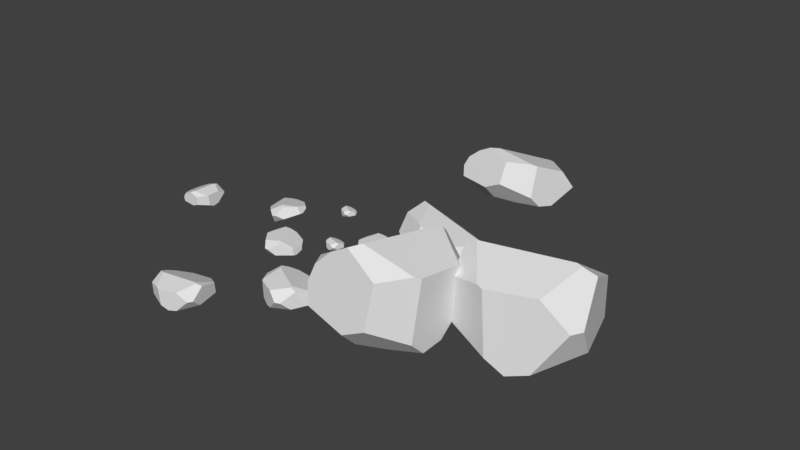 # Source: Pebbles_3.blend  (saved by Blender 2.78.0; exported with 4.5.12 LTS)
import bpy
from mathutils import Matrix  # noqa: F401  (used for matrix-valued properties, if any)

bpy.ops.wm.read_factory_settings(use_empty=True)
scene = bpy.context.scene
scene.name = 'Scene'

# ---- collections
col_collection_1 = bpy.data.collections.new('Collection 1'); scene.collection.children.link(col_collection_1)

# ---- materials (node trees are filled in below, after node groups)
mat_rockpile = bpy.data.materials.new('Rockpile')
mat_rockpile.alpha_threshold = 0.0
mat_rockpile.roughness = 0.5

# ---- node groups
ng_auto_smooth = bpy.data.node_groups.new('Auto Smooth', 'GeometryNodeTree')
_s = ng_auto_smooth.interface.new_socket(name='Geometry', in_out='OUTPUT', socket_type='NodeSocketGeometry')
_s = ng_auto_smooth.interface.new_socket(name='Geometry', in_out='INPUT', socket_type='NodeSocketGeometry')
_s = ng_auto_smooth.interface.new_socket(name='Angle', in_out='INPUT', socket_type='NodeSocketFloat')
_s.subtype = 'ANGLE'
_s.min_value = 0.0
_s.max_value = 3.142
ng_auto_smooth.is_modifier = True
_N = ng_auto_smooth.nodes; _L = ng_auto_smooth.links
n0 = _N.new('NodeGroupOutput'); n0.name = 'Group Output'; n0.location = (480, -100)
n1 = _N.new('NodeGroupInput'); n1.name = 'Group Input'; n1.location = (-420, -300)
n2 = _N.new('NodeGroupInput'); n2.name = 'Group Input.001'; n2.location = (-60, -100)
n3 = _N.new('GeometryNodeSetShadeSmooth'); n3.name = 'Set Shade Smooth'; n3.location = (120, -100)
n3.domain = 'EDGE'
n4 = _N.new('GeometryNodeSetShadeSmooth'); n4.name = 'Set Shade Smooth.001'; n4.location = (300, -100)
n5 = _N.new('GeometryNodeInputMeshEdgeAngle'); n5.name = 'Edge Angle'; n5.location = (-420, -220)
n6 = _N.new('GeometryNodeInputEdgeSmooth'); n6.name = 'Is Edge Smooth'; n6.location = (-60, -160)
n7 = _N.new('GeometryNodeInputShadeSmooth'); n7.name = 'Is Face Smooth'; n7.location = (-240, -340)
n8 = _N.new('FunctionNodeBooleanMath'); n8.name = 'Boolean Math'; n8.location = (-60, -220)
n9 = _N.new('FunctionNodeCompare'); n9.name = 'Compare'; n9.location = (-240, -180)
n9.operation = 'LESS_EQUAL'
_L.new(n5.outputs[0], n9.inputs[0])
_L.new(n4.outputs[0], n0.inputs[0])
_L.new(n1.outputs[1], n9.inputs[1])
_L.new(n9.outputs[0], n8.inputs[0])
_L.new(n7.outputs[0], n8.inputs[1])
_L.new(n2.outputs[0], n3.inputs[0])
_L.new(n6.outputs[0], n3.inputs[1])
_L.new(n3.outputs[0], n4.inputs[0])
_L.new(n8.outputs[0], n3.inputs[2])
n0.is_active_output = True

# ---- material node trees
mat_rockpile.use_nodes = True; mat_rockpile.node_tree.nodes.clear()
_N = mat_rockpile.node_tree.nodes; _L = mat_rockpile.node_tree.links
n0 = _N.new('ShaderNodeOutputMaterial'); n0.name = 'Material Output'; n0.location = (300, 300)
n1 = _N.new('ShaderNodeBsdfDiffuse'); n1.name = 'Diffuse BSDF'; n1.location = (10, 300)
_L.new(n1.outputs[0], n0.inputs[0])
n0.is_active_output = True

# ---- world
world_world = bpy.data.worlds.new('World'); scene.world = world_world
world_world.color = (0.05088, 0.05088, 0.05088)
world_world.use_sun_shadow = False
world_world.sun_shadow_jitter_overblur = 0.0
world_world.cycles.sampling_method = 'MANUAL'

# ---- meshes
me_cube = bpy.data.meshes.new('Cube')
me_cube.from_pydata([(7.041, -2.325, 1.589), (7.517, -2.305, 1.85), (7.926, 0.7007, 1.198), (6.462, -2.531, 0.08493), (6.503, -2.093, 1.237), (5.917, -1.278, 0.7256), (6.588, -2.372, 1.151), (5.892, -1.431, 0.514), (6.4, -2.44, 0.6587), (9.032, 0.284, 0.3211), (8.796, 0.5234, 0.2968), (8.89, -0.7014, -0.7451), (8.099, 0.4277, -0.5225), (7.703, -2.007, 1.886), (7.963, 0.2794, 1.513), (8.047, 0.3964, 1.465), (9.063, -0.3201, 1.127), (6.928, -1.967, -0.6741), (6.922, -1.67, -0.7182), (6.394, -2.389, -0.0392), (5.879, -1.396, 0.3335), (8.849, -1.303, -0.8257), (7.532, -2.148, -0.7009), (7.573, -2.626, -0.2139), (8.128, -1.7, -0.8216), (8.374, -2.426, 1.313), (9.006, -1.572, 1.296), (8.907, -1.707, 1.352), (8.222, -2.605, 0.1085), (8.859, -1.733, -0.4028), (5.966, -0.06947, 0.4787), (6.679, 0.6402, 0.7155), (6.717, 0.6779, 0.7047), (6.556, 0.5172, -0.383), (6.303, 0.2661, -0.3973), (5.93, -0.1053, 0.05946), (2.873, -3.657, 0.2012), (2.917, -3.837, 0.2785), (4.155, -3.653, 0.2373), (2.829, -3.481, -0.1989), (2.923, -3.425, 0.109), (3.202, -3.109, -0.002141), (2.832, -3.493, 0.07884), (3.155, -3.121, -0.06191), (2.818, -3.436, -0.05219), (4.183, -4.15, 0.02536), (4.249, -4.03, 0.023), (3.862, -4.229, -0.2841), (4.187, -3.783, -0.203), (3.05, -3.874, 0.3031), (3.978, -3.712, 0.3016), (4.035, -3.732, 0.2958), (3.901, -4.22, 0.2063), (3.15, -3.61, -0.3584), (3.265, -3.573, -0.3584), (2.884, -3.44, -0.2264), (3.179, -3.115, -0.1064), (3.634, -4.286, -0.3281), (3.152, -3.868, -0.3584), (2.941, -3.932, -0.2528), (3.399, -4.05, -0.3584), (3.006, -4.195, 0.1578), (3.405, -4.342, 0.2001), (3.339, -4.318, 0.2071), (3.002, -4.178, -0.1561), (3.442, -4.333, -0.2375), (3.685, -2.99, -0.01751), (4.022, -3.181, 0.08523), (4.041, -3.192, 0.08479), (4.035, -3.166, -0.1993), (3.911, -3.097, -0.2181), (3.696, -2.987, -0.1254), (5.003, -1.667, 0.2012), (4.925, -1.835, 0.2785), (6.007, -2.465, 0.2373), (5.079, -1.502, -0.1989), (5.187, -1.517, 0.109), (5.602, -1.444, -0.002141), (5.074, -1.513, 0.07884), (5.558, -1.424, -0.06191), (5.098, -1.46, -0.05219), (5.718, -2.87, 0.02536), (5.844, -2.817, 0.023), (5.418, -2.732, -0.2841), (5.951, -2.586, -0.203), (5.006, -1.946, 0.3031), (5.831, -2.4, 0.3016), (5.864, -2.451, 0.2958), (5.454, -2.748, 0.2063), (5.248, -1.803, -0.3584), (5.362, -1.846, -0.3584), (5.147, -1.504, -0.2264), (5.58, -1.434, -0.1064), (5.204, -2.633, -0.3281), (5.089, -2.006, -0.3584), (4.884, -1.924, -0.2528), (5.168, -2.303, -0.3584), (4.77, -2.17, 0.1578), (4.991, -2.534, 0.2001), (4.954, -2.474, 0.2071), (4.778, -2.154, -0.1561), (5.025, -2.55, -0.2375), (6.054, -1.653, -0.01751), (6.198, -2.013, 0.08523), (6.206, -2.033, 0.08479), (6.217, -2.009, -0.1993), (6.163, -1.878, -0.2181), (6.064, -1.657, -0.1254), (2.149, 1.256, 0.05987), (2.047, 1.152, 0.07974), (2.659, 0.4872, 0.2412), (2.329, 1.366, -0.1832), (2.322, 1.325, 0.05248), (2.639, 1.294, 0.07804), (2.255, 1.352, 0.006054), (2.628, 1.319, 0.02857), (2.313, 1.388, -0.07367), (2.443, 0.2678, -0.009057), (2.538, 0.2787, 0.02327), (2.346, 0.4347, -0.2783), (2.707, 0.4249, -0.08653), (2.074, 1.056, 0.1048), (2.538, 0.5674, 0.2512), (2.552, 0.5249, 0.2499), (2.247, 0.4027, 0.06655), (2.425, 1.124, -0.2822), (2.492, 1.07, -0.2602), (2.381, 1.351, -0.1866), (2.652, 1.308, 0.002109), (2.234, 0.5494, -0.3487), (2.281, 1.015, -0.3377), (2.134, 1.111, -0.3043), (2.279, 0.7898, -0.3471), (1.912, 0.9513, -0.07026), (1.98, 0.6489, -0.02433), (1.965, 0.6987, -0.02249), (1.997, 0.9695, -0.2834), (2.108, 0.642, -0.3197), (2.904, 1.054, 0.1519), (2.907, 0.7694, 0.2222), (2.909, 0.7533, 0.222), (2.991, 0.7751, 0.03088), (2.984, 0.8788, 0.01778), (2.936, 1.052, 0.07934), (3.672, 1.904, 0.05177), (3.648, 1.854, 0.07501), (3.973, 1.664, 0.06262), (3.694, 1.954, -0.06851), (3.727, 1.949, 0.02406), (3.852, 1.971, -0.009351), (3.693, 1.95, 0.01499), (3.838, 1.977, -0.02732), (3.7, 1.967, -0.0244), (3.886, 1.543, -0.001084), (3.924, 1.558, -0.001794), (3.796, 1.584, -0.09411), (3.957, 1.628, -0.06973), (3.672, 1.82, 0.08241), (3.921, 1.684, 0.08196), (3.93, 1.669, 0.08022), (3.807, 1.579, 0.05333), (3.745, 1.863, -0.1165), (3.779, 1.85, -0.1165), (3.715, 1.953, -0.07677), (3.845, 1.974, -0.0407), (3.732, 1.614, -0.1074), (3.697, 1.803, -0.1165), (3.636, 1.827, -0.08471), (3.721, 1.713, -0.1165), (3.602, 1.753, 0.03873), (3.668, 1.644, 0.05146), (3.657, 1.662, 0.05355), (3.604, 1.758, -0.05563), (3.678, 1.639, -0.08012), (3.988, 1.909, -0.01397), (4.031, 1.8, 0.01691), (4.033, 1.794, 0.01678), (4.037, 1.801, -0.06861), (4.02, 1.841, -0.07427), (3.991, 1.907, -0.04641), (5.581, 5.224, 1.105), (5.937, 5.21, 1.29), (6.774, 7.333, 0.2534), (5.247, 4.969, 0.332), (5.222, 5.423, 0.8025), (4.929, 6.047, 0.2671), (5.258, 5.194, 0.841), (4.908, 5.911, 0.1969), (5.15, 5.111, 0.5882), (7.688, 6.786, 0.05848), (7.538, 6.991, -0.04376), (7.542, 5.945, -0.2433), (7.053, 6.912, -0.5167), (6.125, 5.414, 1.256), (6.709, 7.05, 0.5224), (6.798, 7.121, 0.4792), (7.539, 6.422, 0.6185), (5.782, 5.248, -0.1325), (5.825, 5.466, -0.2306), (5.226, 5.07, 0.2254), (4.922, 5.918, 0.09612), (7.429, 5.49, -0.1363), (6.24, 5.035, -0.02467), (6.151, 4.727, 0.3453), (6.794, 5.283, -0.124), (6.66, 4.953, 1.159), (7.292, 5.512, 1.013), (7.187, 5.429, 1.063), (6.638, 4.7, 0.5824), (7.33, 5.216, 0.1853), (5.171, 6.917, -0.1564), (5.821, 7.387, -0.1284), (5.858, 7.409, -0.1386), (5.819, 7.185, -0.6625), (5.582, 7.026, -0.6376), (5.181, 6.846, -0.3616), (6.257, 2.146, 0.8368), (6.343, 1.86, 1.054), (8.532, 1.747, 0.3266), (6.002, 2.257, 0.07624), (6.338, 2.483, 0.5217), (6.826, 2.883, 0.02312), (6.151, 2.38, 0.551), (6.71, 2.847, -0.04994), (6.067, 2.416, 0.3023), (8.38, 0.7638, 0.251), (8.516, 0.9493, 0.1467), (7.641, 0.571, -0.08273), (8.334, 1.281, -0.3542), (6.583, 1.764, 1.058), (8.242, 1.737, 0.5491), (8.337, 1.681, 0.5254), (7.968, 0.8307, 0.7226), (6.458, 1.844, -0.2588), (6.668, 1.869, -0.3319), (6.091, 2.296, -0.01889), (6.73, 2.826, -0.1393), (7.205, 0.5256, -0.02219), (6.416, 1.395, -0.107), (6.089, 1.409, 0.2027), (6.819, 0.9966, -0.1089), (6.372, 1.144, 1.023), (7.071, 0.7789, 1.004), (6.961, 0.8459, 1.032), (6.203, 1.012, 0.4846), (6.908, 0.5541, 0.2436), (7.689, 2.922, -0.2878), (8.301, 2.532, -0.1504), (8.333, 2.507, -0.1535), (8.178, 2.405, -0.6454), (7.963, 2.556, -0.6631), (7.652, 2.867, -0.4763), (5.666, 1.068, 0.1711), (5.552, 0.9738, 0.2331), (6.112, 0.142, 0.2), (5.778, 1.16, -0.1494), (5.851, 1.111, 0.09729), (6.176, 1.019, 0.008258), (5.771, 1.154, 0.07313), (6.151, 1.049, -0.03962), (5.807, 1.184, -0.03183), (5.762, -0.0492, 0.03029), (5.871, -0.05543, 0.02839), (5.594, 0.155, -0.2176), (6.029, 0.074, -0.1526), (5.571, 0.8651, 0.2528), (6.008, 0.2502, 0.2516), (6.013, 0.2019, 0.2469), (5.614, 0.1303, 0.1753), (5.796, 0.884, -0.2772), (5.862, 0.8131, -0.2772), (5.827, 1.135, -0.1714), (6.164, 1.034, -0.07526), (5.474, 0.3009, -0.2529), (5.61, 0.7935, -0.2772), (5.491, 0.9237, -0.1926), (5.563, 0.5517, -0.2772), (5.323, 0.7858, 0.1364), (5.355, 0.4464, 0.1703), (5.349, 0.5028, 0.1759), (5.334, 0.7951, -0.1151), (5.374, 0.4229, -0.1803), (6.429, 0.7109, -0.004051), (6.407, 0.4015, 0.07824), (6.406, 0.3837, 0.0779), (6.422, 0.397, -0.1496), (6.429, 0.5104, -0.1647), (6.434, 0.7042, -0.09049), (8.532, 0.9334, 1.022), (8.671, 0.4884, 1.334), (11.76, 1.139, 1.168), (8.396, 1.369, -0.592), (8.623, 1.524, 0.6503), (9.276, 2.363, 0.2019), (8.405, 1.34, 0.5286), (9.159, 2.326, -0.03925), (8.361, 1.481, -1.562e-05), (11.9, -0.1073, 0.3128), (12.05, 0.2049, 0.3033), (11.11, -0.3553, -0.9356), (11.86, 0.8175, -0.6085), (9.01, 0.4157, 1.433), (11.32, 0.9636, 1.427), (11.47, 0.9232, 1.404), (11.21, -0.3253, 1.043), (9.221, 1.094, -1.236), (9.506, 1.204, -1.236), (8.527, 1.482, -0.7029), (9.218, 2.345, -0.2188), (10.54, -0.5325, -1.113), (9.266, 0.4452, -1.236), (8.745, 0.2516, -0.8095), (9.916, 0.02448, -1.236), (8.949, -0.401, 0.8472), (9.977, -0.7092, 1.018), (9.805, -0.6596, 1.046), (8.935, -0.3572, -0.4192), (10.07, -0.6807, -0.7479), (10.47, 2.737, 0.1399), (11.35, 2.307, 0.5544), (11.4, 2.283, 0.5526), (11.38, 2.346, -0.5934), (11.06, 2.501, -0.6693), (10.5, 2.745, -0.2954), (3.569, -0.1559, 0.1553), (3.465, -0.2412, 0.2115), (3.973, -0.996, 0.1815), (3.671, -0.07229, -0.1356), (3.737, -0.1163, 0.08829), (4.031, -0.2001, 0.007494), (3.664, -0.07793, 0.06636), (4.009, -0.1727, -0.03596), (3.697, -0.05084, -0.02889), (3.656, -1.17, 0.02749), (3.755, -1.175, 0.02577), (3.503, -0.9842, -0.1975), (3.898, -1.058, -0.1385), (3.482, -0.3398, 0.2294), (3.879, -0.8979, 0.2283), (3.884, -0.9417, 0.2241), (3.522, -1.007, 0.1591), (3.686, -0.3227, -0.2515), (3.747, -0.387, -0.2515), (3.715, -0.09517, -0.1555), (4.02, -0.1866, -0.0683), (3.395, -0.8518, -0.2295), (3.518, -0.4048, -0.2515), (3.41, -0.2866, -0.1747), (3.476, -0.6242, -0.2515), (3.257, -0.4117, 0.1238), (3.286, -0.7198, 0.1546), (3.281, -0.6686, 0.1596), (3.268, -0.4033, -0.1044), (3.304, -0.7411, -0.1636), (4.261, -0.4798, -0.003676), (4.241, -0.7606, 0.07101), (4.24, -0.7767, 0.07069), (4.255, -0.7646, -0.1358), (4.261, -0.6617, -0.1495), (4.266, -0.4859, -0.08212), (4.6, 0.2776, 0.07174), (4.588, 0.2168, 0.09769), (4.989, 0.09112, 0.08385), (4.613, 0.3371, -0.06262), (4.65, 0.3402, 0.04078), (4.78, 0.3951, 0.003462), (4.612, 0.3331, 0.03066), (4.764, 0.3985, -0.01661), (4.616, 0.3523, -0.01334), (4.924, -0.06311, 0.0127), (4.962, -0.03647, 0.0119), (4.816, -0.04018, -0.09121), (4.979, 0.04717, -0.06399), (4.622, 0.1862, 0.106), (4.926, 0.09929, 0.1055), (4.941, 0.08497, 0.1035), (4.829, -0.04295, 0.07347), (4.691, 0.2513, -0.1162), (4.731, 0.2455, -0.1162), (4.636, 0.3416, -0.07185), (4.772, 0.3967, -0.03155), (4.738, -0.02378, -0.106), (4.654, 0.173, -0.1162), (4.581, 0.1845, -0.08072), (4.702, 0.08173, -0.1162), (4.562, 0.09537, 0.05717), (4.661, -0.007442, 0.07139), (4.645, 0.009499, 0.07372), (4.563, 0.1013, -0.04823), (4.674, -0.01008, -0.07559), (4.944, 0.3605, -0.001698), (5.017, 0.2534, 0.0328), (5.022, 0.2473, 0.03265), (5.024, 0.2559, -0.06273), (4.996, 0.2949, -0.06905), (4.947, 0.3597, -0.03793), (-0.1205, -0.442, 0.1515), (0.01069, -0.442, 0.2064), (0.09498, 0.442, 0.1771), (-0.249, -0.442, -0.1323), (-0.2715, -0.3679, 0.08616), (-0.442, -0.1222, 0.007313), (-0.2403, -0.442, 0.06476), (-0.442, -0.1567, -0.03509), (-0.282, -0.442, -0.02819), (0.442, 0.3761, 0.02682), (0.3705, 0.442, 0.02515), (0.442, 0.1421, -0.1927), (0.1899, 0.442, -0.1352), (0.0587, -0.3569, 0.2238), (0.1054, 0.3095, 0.2228), (0.1286, 0.3457, 0.2187), (0.442, 0.1705, 0.1552), (-0.1058, -0.2434, -0.2454), (-0.1115, -0.1575, -0.2454), (-0.2682, -0.3973, -0.1518), (-0.442, -0.1391, -0.06665), (0.442, -0.0251, -0.2239), (0.07219, -0.2859, -0.2454), (0.0805, -0.442, -0.1705), (0.2398, -0.1465, -0.2454), (0.2729, -0.442, 0.1208), (0.442, -0.1918, 0.1508), (0.4142, -0.2337, 0.1557), (0.26, -0.442, -0.1019), (0.442, -0.1649, -0.1597), (-0.442, 0.231, -0.003587), (-0.2529, 0.4303, 0.06929), (-0.2423, 0.442, 0.06898), (-0.2609, 0.442, -0.1325), (-0.3294, 0.3684, -0.1459), (-0.442, 0.2387, -0.08013)], [], [(4, 6, 0), (27, 25, 28, 29, 26), (12, 10, 9, 11), (28, 25, 1, 0, 6, 8, 3, 23), (30, 31, 32, 33, 34, 35), (4, 5, 7, 8, 6), (33, 32, 2, 10, 12), (15, 16, 9, 10, 2), (8, 7, 20, 19, 3), (22, 23, 3, 19, 17), (18, 24, 22, 17), (21, 29, 28, 23, 22, 24), (15, 14, 13, 27, 26, 16), (11, 9, 16, 26, 29, 21), (13, 1, 25, 27), (19, 20, 35, 34, 18, 17), (18, 34, 33, 12, 11, 21, 24), (2, 32, 31, 14, 15), (20, 7, 5, 30, 35), (0, 1, 13, 14, 31, 30, 5, 4), (40, 42, 36), (63, 61, 64, 65, 62), (48, 46, 45, 47), (64, 61, 37, 36, 42, 44, 39, 59), (66, 67, 68, 69, 70, 71), (40, 41, 43, 44, 42), (69, 68, 38, 46, 48), (51, 52, 45, 46, 38), (44, 43, 56, 55, 39), (58, 59, 39, 55, 53), (54, 60, 58, 53), (57, 65, 64, 59, 58, 60), (51, 50, 49, 63, 62, 52), (47, 45, 52, 62, 65, 57), (49, 37, 61, 63), (55, 56, 71, 70, 54, 53), (54, 70, 69, 48, 47, 57, 60), (38, 68, 67, 50, 51), (56, 43, 41, 66, 71), (36, 37, 49, 50, 67, 66, 41, 40), (76, 78, 72), (99, 97, 100, 101, 98), (84, 82, 81, 83), (100, 97, 73, 72, 78, 80, 75, 95), (102, 103, 104, 105, 106, 107), (76, 77, 79, 80, 78), (105, 104, 74, 82, 84), (87, 88, 81, 82, 74), (80, 79, 92, 91, 75), (94, 95, 75, 91, 89), (90, 96, 94, 89), (93, 101, 100, 95, 94, 96), (87, 86, 85, 99, 98, 88), (83, 81, 88, 98, 101, 93), (85, 73, 97, 99), (91, 92, 107, 106, 90, 89), (90, 106, 105, 84, 83, 93, 96), (74, 104, 103, 86, 87), (92, 79, 77, 102, 107), (72, 73, 85, 86, 103, 102, 77, 76), (112, 114, 108), (135, 133, 136, 137, 134), (120, 118, 117, 119), (136, 133, 109, 108, 114, 116, 111, 131), (138, 139, 140, 141, 142, 143), (112, 113, 115, 116, 114), (141, 140, 110, 118, 120), (123, 124, 117, 118, 110), (116, 115, 128, 127, 111), (130, 131, 111, 127, 125), (126, 132, 130, 125), (129, 137, 136, 131, 130, 132), (123, 122, 121, 135, 134, 124), (119, 117, 124, 134, 137, 129), (121, 109, 133, 135), (127, 128, 143, 142, 126, 125), (126, 142, 141, 120, 119, 129, 132), (110, 140, 139, 122, 123), (128, 115, 113, 138, 143), (108, 109, 121, 122, 139, 138, 113, 112), (148, 150, 144), (171, 169, 172, 173, 170), (156, 154, 153, 155), (172, 169, 145, 144, 150, 152, 147, 167), (174, 175, 176, 177, 178, 179), (148, 149, 151, 152, 150), (177, 176, 146, 154, 156), (159, 160, 153, 154, 146), (152, 151, 164, 163, 147), (166, 167, 147, 163, 161), (162, 168, 166, 161), (165, 173, 172, 167, 166, 168), (159, 158, 157, 171, 170, 160), (155, 153, 160, 170, 173, 165), (157, 145, 169, 171), (163, 164, 179, 178, 162, 161), (162, 178, 177, 156, 155, 165, 168), (146, 176, 175, 158, 159), (164, 151, 149, 174, 179), (144, 145, 157, 158, 175, 174, 149, 148), (184, 186, 180), (207, 205, 208, 209, 206), (192, 190, 189, 191), (208, 205, 181, 180, 186, 188, 183, 203), (210, 211, 212, 213, 214, 215), (184, 185, 187, 188, 186), (213, 212, 182, 190, 192), (195, 196, 189, 190, 182), (188, 187, 200, 199, 183), (202, 203, 183, 199, 197), (198, 204, 202, 197), (201, 209, 208, 203, 202, 204), (195, 194, 193, 207, 206, 196), (191, 189, 196, 206, 209, 201), (193, 181, 205, 207), (199, 200, 215, 214, 198, 197), (198, 214, 213, 192, 191, 201, 204), (182, 212, 211, 194, 195), (200, 187, 185, 210, 215), (180, 181, 193, 194, 211, 210, 185, 184), (220, 222, 216), (243, 241, 244, 245, 242), (228, 226, 225, 227), (244, 241, 217, 216, 222, 224, 219, 239), (246, 247, 248, 249, 250, 251), (220, 221, 223, 224, 222), (249, 248, 218, 226, 228), (231, 232, 225, 226, 218), (224, 223, 236, 235, 219), (238, 239, 219, 235, 233), (234, 240, 238, 233), (237, 245, 244, 239, 238, 240), (231, 230, 229, 243, 242, 232), (227, 225, 232, 242, 245, 237), (229, 217, 241, 243), (235, 236, 251, 250, 234, 233), (234, 250, 249, 228, 227, 237, 240), (218, 248, 247, 230, 231), (236, 223, 221, 246, 251), (216, 217, 229, 230, 247, 246, 221, 220), (256, 258, 252), (279, 277, 280, 281, 278), (264, 262, 261, 263), (280, 277, 253, 252, 258, 260, 255, 275), (282, 283, 284, 285, 286, 287), (256, 257, 259, 260, 258), (285, 284, 254, 262, 264), (267, 268, 261, 262, 254), (260, 259, 272, 271, 255), (274, 275, 255, 271, 269), (270, 276, 274, 269), (273, 281, 280, 275, 274, 276), (267, 266, 265, 279, 278, 268), (263, 261, 268, 278, 281, 273), (265, 253, 277, 279), (271, 272, 287, 286, 270, 269), (270, 286, 285, 264, 263, 273, 276), (254, 284, 283, 266, 267), (272, 259, 257, 282, 287), (252, 253, 265, 266, 283, 282, 257, 256), (292, 294, 288), (315, 313, 316, 317, 314), (300, 298, 297, 299), (316, 313, 289, 288, 294, 296, 291, 311), (318, 319, 320, 321, 322, 323), (292, 293, 295, 296, 294), (321, 320, 290, 298, 300), (303, 304, 297, 298, 290), (296, 295, 308, 307, 291), (310, 311, 291, 307, 305), (306, 312, 310, 305), (309, 317, 316, 311, 310, 312), (303, 302, 301, 315, 314, 304), (299, 297, 304, 314, 317, 309), (301, 289, 313, 315), (307, 308, 323, 322, 306, 305), (306, 322, 321, 300, 299, 309, 312), (290, 320, 319, 302, 303), (308, 295, 293, 318, 323), (288, 289, 301, 302, 319, 318, 293, 292), (328, 330, 324), (351, 349, 352, 353, 350), (336, 334, 333, 335), (352, 349, 325, 324, 330, 332, 327, 347), (354, 355, 356, 357, 358, 359), (328, 329, 331, 332, 330), (357, 356, 326, 334, 336), (339, 340, 333, 334, 326), (332, 331, 344, 343, 327), (346, 347, 327, 343, 341), (342, 348, 346, 341), (345, 353, 352, 347, 346, 348), (339, 338, 337, 351, 350, 340), (335, 333, 340, 350, 353, 345), (337, 325, 349, 351), (343, 344, 359, 358, 342, 341), (342, 358, 357, 336, 335, 345, 348), (326, 356, 355, 338, 339), (344, 331, 329, 354, 359), (324, 325, 337, 338, 355, 354, 329, 328), (364, 366, 360), (387, 385, 388, 389, 386), (372, 370, 369, 371), (388, 385, 361, 360, 366, 368, 363, 383), (390, 391, 392, 393, 394, 395), (364, 365, 367, 368, 366), (393, 392, 362, 370, 372), (375, 376, 369, 370, 362), (368, 367, 380, 379, 363), (382, 383, 363, 379, 377), (378, 384, 382, 377), (381, 389, 388, 383, 382, 384), (375, 374, 373, 387, 386, 376), (371, 369, 376, 386, 389, 381), (373, 361, 385, 387), (379, 380, 395, 394, 378, 377), (378, 394, 393, 372, 371, 381, 384), (362, 392, 391, 374, 375), (380, 367, 365, 390, 395), (360, 361, 373, 374, 391, 390, 365, 364), (400, 402, 396), (423, 421, 424, 425, 422), (408, 406, 405, 407), (424, 421, 397, 396, 402, 404, 399, 419), (426, 427, 428, 429, 430, 431), (400, 401, 403, 404, 402), (429, 428, 398, 406, 408), (411, 412, 405, 406, 398), (404, 403, 416, 415, 399), (418, 419, 399, 415, 413), (414, 420, 418, 413), (417, 425, 424, 419, 418, 420), (411, 410, 409, 423, 422, 412), (407, 405, 412, 422, 425, 417), (409, 397, 421, 423), (415, 416, 431, 430, 414, 413), (414, 430, 429, 408, 407, 417, 420), (398, 428, 427, 410, 411), (416, 403, 401, 426, 431), (396, 397, 409, 410, 427, 426, 401, 400)])
me_cube.polygons.foreach_set('use_smooth', [True] * 240)
_k = set([(0, 1), (0, 4), (0, 6), (1, 13), (1, 25), (2, 10), (2, 15), (2, 32), (3, 8), (3, 19), (3, 23), (4, 5), (4, 6), (5, 7), (5, 30), (6, 8), (7, 8), (7, 20), (9, 10), (9, 11), (9, 16), (10, 12), (11, 12), (11, 21), (12, 33), (13, 14), (13, 27), (14, 15), (14, 31), (15, 16), (16, 26), (17, 18), (17, 19), (17, 22), (18, 24), (18, 34), (19, 20), (20, 35), (21, 24), (21, 29), (22, 23), (22, 24), (23, 28), (25, 27), (25, 28), (26, 27), (26, 29), (28, 29), (30, 31), (30, 35), (31, 32), (32, 33), (33, 34), (34, 35), (36, 37), (36, 40), (36, 42), (37, 49), (37, 61), (38, 46), (38, 51), (38, 68), (39, 44), (39, 55), (39, 59), (40, 41), (40, 42), (41, 43), (41, 66), (42, 44), (43, 44), (43, 56), (45, 46), (45, 47), (45, 52), (46, 48), (47, 48), (47, 57), (48, 69), (49, 50), (49, 63), (50, 51), (50, 67), (51, 52), (52, 62), (53, 54), (53, 55), (53, 58), (54, 60), (54, 70), (55, 56), (56, 71), (57, 60), (57, 65), (58, 59), (58, 60), (59, 64), (61, 63), (61, 64), (62, 63), (62, 65), (64, 65), (66, 67), (66, 71), (67, 68), (68, 69), (69, 70), (70, 71), (72, 73), (72, 76), (72, 78), (73, 85), (73, 97), (74, 82), (74, 87), (74, 104), (75, 80), (75, 91), (75, 95), (76, 77), (76, 78), (77, 79), (77, 102), (78, 80), (79, 80), (79, 92), (81, 82), (81, 83), (81, 88), (82, 84), (83, 84), (83, 93), (84, 105), (85, 86), (85, 99), (86, 87), (86, 103), (87, 88), (88, 98), (89, 90), (89, 91), (89, 94), (90, 96), (90, 106), (91, 92), (92, 107), (93, 96), (93, 101), (94, 95), (94, 96), (95, 100), (97, 99), (97, 100), (98, 99), (98, 101), (100, 101), (102, 103), (102, 107), (103, 104), (104, 105), (105, 106), (106, 107), (108, 109), (108, 112), (108, 114), (109, 121), (109, 133), (110, 118), (110, 123), (110, 140), (111, 116), (111, 127), (111, 131), (112, 113), (112, 114), (113, 115), (113, 138), (114, 116), (115, 116), (115, 128), (117, 118), (117, 119), (117, 124), (118, 120), (119, 120), (119, 129), (120, 141), (121, 122), (121, 135), (122, 123), (122, 139), (123, 124), (124, 134), (125, 126), (125, 127), (125, 130), (126, 132), (126, 142), (127, 128), (128, 143), (129, 132), (129, 137), (130, 131), (130, 132), (131, 136), (133, 135), (133, 136), (134, 135), (134, 137), (136, 137), (138, 139), (138, 143), (139, 140), (140, 141), (141, 142), (142, 143), (144, 145), (144, 148), (144, 150), (145, 157), (145, 169), (146, 154), (146, 159), (146, 176), (147, 152), (147, 163), (147, 167), (148, 149), (148, 150), (149, 151), (149, 174), (150, 152), (151, 152), (151, 164), (153, 154), (153, 155), (153, 160), (154, 156), (155, 156), (155, 165), (156, 177), (157, 158), (157, 171), (158, 159), (158, 175), (159, 160), (160, 170), (161, 162), (161, 163), (161, 166), (162, 168), (162, 178), (163, 164), (164, 179), (165, 168), (165, 173), (166, 167), (166, 168), (167, 172), (169, 171), (169, 172), (170, 171), (170, 173), (172, 173), (174, 175), (174, 179), (175, 176), (176, 177), (177, 178), (178, 179), (180, 181), (180, 184), (180, 186), (181, 193), (181, 205), (182, 190), (182, 195), (182, 212), (183, 188), (183, 199), (183, 203), (184, 185), (184, 186), (185, 187), (185, 210), (186, 188), (187, 188), (187, 200), (189, 190), (189, 191), (189, 196), (190, 192), (191, 192), (191, 201), (192, 213), (193, 194), (193, 207), (194, 195), (194, 211), (195, 196), (196, 206), (197, 198), (197, 199), (197, 202), (198, 204), (198, 214), (199, 200), (200, 215), (201, 204), (201, 209), (202, 203), (202, 204), (203, 208), (205, 207), (205, 208), (206, 207), (206, 209), (208, 209), (210, 211), (210, 215), (211, 212), (212, 213), (213, 214), (214, 215), (216, 217), (216, 220), (216, 222), (217, 229), (217, 241), (218, 226), (218, 231), (218, 248), (219, 224), (219, 235), (219, 239), (220, 221), (220, 222), (221, 223), (221, 246), (222, 224), (223, 224), (223, 236), (225, 226), (225, 227), (225, 232), (226, 228), (227, 228), (227, 237), (228, 249), (229, 230), (229, 243), (230, 231), (230, 247), (231, 232), (232, 242), (233, 234), (233, 235), (233, 238), (234, 240), (234, 250), (235, 236), (236, 251), (237, 240), (237, 245), (238, 239), (238, 240), (239, 244), (241, 243), (241, 244), (242, 243), (242, 245), (244, 245), (246, 247), (246, 251), (247, 248), (248, 249), (249, 250), (250, 251), (252, 253), (252, 256), (252, 258), (253, 265), (253, 277), (254, 262), (254, 267), (254, 284), (255, 260), (255, 271), (255, 275), (256, 257), (256, 258), (257, 259), (257, 282), (258, 260), (259, 260), (259, 272), (261, 262), (261, 263), (261, 268), (262, 264), (263, 264), (263, 273), (264, 285), (265, 266), (265, 279), (266, 267), (266, 283), (267, 268), (268, 278), (269, 270), (269, 271), (269, 274), (270, 276), (270, 286), (271, 272), (272, 287), (273, 276), (273, 281), (274, 275), (274, 276), (275, 280), (277, 279), (277, 280), (278, 279), (278, 281), (280, 281), (282, 283), (282, 287), (283, 284), (284, 285), (285, 286), (286, 287), (288, 289), (288, 292), (288, 294), (289, 301), (289, 313), (290, 298), (290, 303), (290, 320), (291, 296), (291, 307), (291, 311), (292, 293), (292, 294), (293, 295), (293, 318), (294, 296), (295, 296), (295, 308), (297, 298), (297, 299), (297, 304), (298, 300), (299, 300), (299, 309), (300, 321), (301, 302), (301, 315), (302, 303), (302, 319), (303, 304), (304, 314), (305, 306), (305, 307), (305, 310), (306, 312), (306, 322), (307, 308), (308, 323), (309, 312), (309, 317), (310, 311), (310, 312), (311, 316), (313, 315), (313, 316), (314, 315), (314, 317), (316, 317), (318, 319), (318, 323), (319, 320), (320, 321), (321, 322), (322, 323), (324, 325), (324, 328), (324, 330), (325, 337), (325, 349), (326, 334), (326, 339), (326, 356), (327, 332), (327, 343), (327, 347), (328, 329), (328, 330), (329, 331), (329, 354), (330, 332), (331, 332), (331, 344), (333, 334), (333, 335), (333, 340), (334, 336), (335, 336), (335, 345), (336, 357), (337, 338), (337, 351), (338, 339), (338, 355), (339, 340), (340, 350), (341, 342), (341, 343), (341, 346), (342, 348), (342, 358), (343, 344), (344, 359), (345, 348), (345, 353), (346, 347), (346, 348), (347, 352), (349, 351), (349, 352), (350, 351), (350, 353), (352, 353), (354, 355), (354, 359), (355, 356), (356, 357), (357, 358), (358, 359), (360, 361), (360, 364), (360, 366), (361, 373), (361, 385), (362, 370), (362, 375), (362, 392), (363, 368), (363, 379), (363, 383), (364, 365), (364, 366), (365, 367), (365, 390), (366, 368), (367, 368), (367, 380), (369, 370), (369, 371), (369, 376), (370, 372), (371, 372), (371, 381), (372, 393), (373, 374), (373, 387), (374, 375), (374, 391), (375, 376), (376, 386), (377, 378), (377, 379), (377, 382), (378, 384), (378, 394), (379, 380), (380, 395), (381, 384), (381, 389), (382, 383), (382, 384), (383, 388), (385, 387), (385, 388), (386, 387), (386, 389), (388, 389), (390, 391), (390, 395), (391, 392), (392, 393), (393, 394), (394, 395), (396, 397), (396, 400), (396, 402), (397, 409), (397, 421), (398, 406), (398, 411), (398, 428), (399, 404), (399, 415), (399, 419), (400, 401), (400, 402), (401, 403), (401, 426), (402, 404), (403, 404), (403, 416), (405, 406), (405, 407), (405, 412), (406, 408), (407, 408), (407, 417), (408, 429), (409, 410), (409, 423), (410, 411), (410, 427), (411, 412), (412, 422), (413, 414), (413, 415), (413, 418), (414, 420), (414, 430), (415, 416), (416, 431), (417, 420), (417, 425), (418, 419), (418, 420), (419, 424), (421, 423), (421, 424), (422, 423), (422, 425), (424, 425), (426, 427), (426, 431), (427, 428), (428, 429), (429, 430), (430, 431)])
me_cube.attributes.new('sharp_edge', 'BOOLEAN', 'EDGE').data.foreach_set('value', [ (min(e.vertices), max(e.vertices)) in _k for e in me_cube.edges])
_k = {(0, 4): 1.0, (0, 1): 1.0, (1, 25): 1.0, (2, 32): 1.0, (3, 23): 1.0, (3, 8): 1.0, (0, 6): 1.0, (7, 8): 1.0, (6, 8): 1.0, (5, 7): 1.0, (4, 6): 1.0, (4, 5): 1.0, (2, 10): 1.0, (12, 33): 1.0, (11, 12): 1.0, (10, 12): 1.0, (9, 10): 1.0, (9, 11): 1.0, (1, 13): 1.0, (2, 15): 1.0, (9, 16): 1.0, (15, 16): 1.0, (14, 15): 1.0, (13, 14): 1.0, (18, 24): 1.0, (3, 19): 1.0, (7, 20): 1.0, (19, 20): 1.0, (18, 34): 1.0, (17, 18): 1.0, (17, 19): 1.0, (11, 21): 1.0, (17, 22): 1.0, (22, 24): 1.0, (22, 23): 1.0, (23, 28): 1.0, (21, 24): 1.0, (21, 29): 1.0, (16, 26): 1.0, (13, 27): 1.0, (28, 29): 1.0, (26, 27): 1.0, (26, 29): 1.0, (25, 27): 1.0, (25, 28): 1.0, (5, 30): 1.0, (14, 31): 1.0, (20, 35): 1.0, (34, 35): 1.0, (33, 34): 1.0, (32, 33): 1.0, (31, 32): 1.0, (30, 35): 1.0, (30, 31): 1.0, (36, 40): 1.0, (36, 37): 1.0, (37, 61): 1.0, (38, 68): 1.0, (39, 59): 1.0, (39, 44): 1.0, (36, 42): 1.0, (43, 44): 1.0, (42, 44): 1.0, (41, 43): 1.0, (40, 42): 1.0, (40, 41): 1.0, (38, 46): 1.0, (48, 69): 1.0, (47, 48): 1.0, (46, 48): 1.0, (45, 46): 1.0, (45, 47): 1.0, (37, 49): 1.0, (38, 51): 1.0, (45, 52): 1.0, (51, 52): 1.0, (50, 51): 1.0, (49, 50): 1.0, (54, 60): 1.0, (39, 55): 1.0, (43, 56): 1.0, (55, 56): 1.0, (54, 70): 1.0, (53, 54): 1.0, (53, 55): 1.0, (47, 57): 1.0, (53, 58): 1.0, (58, 60): 1.0, (58, 59): 1.0, (59, 64): 1.0, (57, 60): 1.0, (57, 65): 1.0, (52, 62): 1.0, (49, 63): 1.0, (64, 65): 1.0, (62, 63): 1.0, (62, 65): 1.0, (61, 63): 1.0, (61, 64): 1.0, (41, 66): 1.0, (50, 67): 1.0, (56, 71): 1.0, (70, 71): 1.0, (69, 70): 1.0, (68, 69): 1.0, (67, 68): 1.0, (66, 71): 1.0, (66, 67): 1.0, (72, 76): 1.0, (72, 73): 1.0, (73, 97): 1.0, (74, 104): 1.0, (75, 95): 1.0, (75, 80): 1.0, (72, 78): 1.0, (79, 80): 1.0, (78, 80): 1.0, (77, 79): 1.0, (76, 78): 1.0, (76, 77): 1.0, (74, 82): 1.0, (84, 105): 1.0, (83, 84): 1.0, (82, 84): 1.0, (81, 82): 1.0, (81, 83): 1.0, (73, 85): 1.0, (74, 87): 1.0, (81, 88): 1.0, (87, 88): 1.0, (86, 87): 1.0, (85, 86): 1.0, (90, 96): 1.0, (75, 91): 1.0, (79, 92): 1.0, (91, 92): 1.0, (90, 106): 1.0, (89, 90): 1.0, (89, 91): 1.0, (83, 93): 1.0, (89, 94): 1.0, (94, 96): 1.0, (94, 95): 1.0, (95, 100): 1.0, (93, 96): 1.0, (93, 101): 1.0, (88, 98): 1.0, (85, 99): 1.0, (100, 101): 1.0, (98, 99): 1.0, (98, 101): 1.0, (97, 99): 1.0, (97, 100): 1.0, (77, 102): 1.0, (86, 103): 1.0, (92, 107): 1.0, (106, 107): 1.0, (105, 106): 1.0, (104, 105): 1.0, (103, 104): 1.0, (102, 107): 1.0, (102, 103): 1.0, (108, 112): 1.0, (108, 109): 1.0, (109, 133): 1.0, (110, 140): 1.0, (111, 131): 1.0, (111, 116): 1.0, (108, 114): 1.0, (115, 116): 1.0, (114, 116): 1.0, (113, 115): 1.0, (112, 114): 1.0, (112, 113): 1.0, (110, 118): 1.0, (120, 141): 1.0, (119, 120): 1.0, (118, 120): 1.0, (117, 118): 1.0, (117, 119): 1.0, (109, 121): 1.0, (110, 123): 1.0, (117, 124): 1.0, (123, 124): 1.0, (122, 123): 1.0, (121, 122): 1.0, (126, 132): 1.0, (111, 127): 1.0, (115, 128): 1.0, (127, 128): 1.0, (126, 142): 1.0, (125, 126): 1.0, (125, 127): 1.0, (119, 129): 1.0, (125, 130): 1.0, (130, 132): 1.0, (130, 131): 1.0, (131, 136): 1.0, (129, 132): 1.0, (129, 137): 1.0, (124, 134): 1.0, (121, 135): 1.0, (136, 137): 1.0, (134, 135): 1.0, (134, 137): 1.0, (133, 135): 1.0, (133, 136): 1.0, (113, 138): 1.0, (122, 139): 1.0, (128, 143): 1.0, (142, 143): 1.0, (141, 142): 1.0, (140, 141): 1.0, (139, 140): 1.0, (138, 143): 1.0, (138, 139): 1.0, (144, 148): 1.0, (144, 145): 1.0, (145, 169): 1.0, (146, 176): 1.0, (147, 167): 1.0, (147, 152): 1.0, (144, 150): 1.0, (151, 152): 1.0, (150, 152): 1.0, (149, 151): 1.0, (148, 150): 1.0, (148, 149): 1.0, (146, 154): 1.0, (156, 177): 1.0, (155, 156): 1.0, (154, 156): 1.0, (153, 154): 1.0, (153, 155): 1.0, (145, 157): 1.0, (146, 159): 1.0, (153, 160): 1.0, (159, 160): 1.0, (158, 159): 1.0, (157, 158): 1.0, (162, 168): 1.0, (147, 163): 1.0, (151, 164): 1.0, (163, 164): 1.0, (162, 178): 1.0, (161, 162): 1.0, (161, 163): 1.0, (155, 165): 1.0, (161, 166): 1.0, (166, 168): 1.0, (166, 167): 1.0, (167, 172): 1.0, (165, 168): 1.0, (165, 173): 1.0, (160, 170): 1.0, (157, 171): 1.0, (172, 173): 1.0, (170, 171): 1.0, (170, 173): 1.0, (169, 171): 1.0, (169, 172): 1.0, (149, 174): 1.0, (158, 175): 1.0, (164, 179): 1.0, (178, 179): 1.0, (177, 178): 1.0, (176, 177): 1.0, (175, 176): 1.0, (174, 179): 1.0, (174, 175): 1.0, (180, 184): 1.0, (180, 181): 1.0, (181, 205): 1.0, (182, 212): 1.0, (183, 203): 1.0, (183, 188): 1.0, (180, 186): 1.0, (187, 188): 1.0, (186, 188): 1.0, (185, 187): 1.0, (184, 186): 1.0, (184, 185): 1.0, (182, 190): 1.0, (192, 213): 1.0, (191, 192): 1.0, (190, 192): 1.0, (189, 190): 1.0, (189, 191): 1.0, (181, 193): 1.0, (182, 195): 1.0, (189, 196): 1.0, (195, 196): 1.0, (194, 195): 1.0, (193, 194): 1.0, (198, 204): 1.0, (183, 199): 1.0, (187, 200): 1.0, (199, 200): 1.0, (198, 214): 1.0, (197, 198): 1.0, (197, 199): 1.0, (191, 201): 1.0, (197, 202): 1.0, (202, 204): 1.0, (202, 203): 1.0, (203, 208): 1.0, (201, 204): 1.0, (201, 209): 1.0, (196, 206): 1.0, (193, 207): 1.0, (208, 209): 1.0, (206, 207): 1.0, (206, 209): 1.0, (205, 207): 1.0, (205, 208): 1.0, (185, 210): 1.0, (194, 211): 1.0, (200, 215): 1.0, (214, 215): 1.0, (213, 214): 1.0, (212, 213): 1.0, (211, 212): 1.0, (210, 215): 1.0, (210, 211): 1.0, (216, 220): 1.0, (216, 217): 1.0, (217, 241): 1.0, (218, 248): 1.0, (219, 239): 1.0, (219, 224): 1.0, (216, 222): 1.0, (223, 224): 1.0, (222, 224): 1.0, (221, 223): 1.0, (220, 222): 1.0, (220, 221): 1.0, (218, 226): 1.0, (228, 249): 1.0, (227, 228): 1.0, (226, 228): 1.0, (225, 226): 1.0, (225, 227): 1.0, (217, 229): 1.0, (218, 231): 1.0, (225, 232): 1.0, (231, 232): 1.0, (230, 231): 1.0, (229, 230): 1.0, (234, 240): 1.0, (219, 235): 1.0, (223, 236): 1.0, (235, 236): 1.0, (234, 250): 1.0, (233, 234): 1.0, (233, 235): 1.0, (227, 237): 1.0, (233, 238): 1.0, (238, 240): 1.0, (238, 239): 1.0, (239, 244): 1.0, (237, 240): 1.0, (237, 245): 1.0, (232, 242): 1.0, (229, 243): 1.0, (244, 245): 1.0, (242, 243): 1.0, (242, 245): 1.0, (241, 243): 1.0, (241, 244): 1.0, (221, 246): 1.0, (230, 247): 1.0, (236, 251): 1.0, (250, 251): 1.0, (249, 250): 1.0, (248, 249): 1.0, (247, 248): 1.0, (246, 251): 1.0, (246, 247): 1.0, (252, 256): 1.0, (252, 253): 1.0, (253, 277): 1.0, (254, 284): 1.0, (255, 275): 1.0, (255, 260): 1.0, (252, 258): 1.0, (259, 260): 1.0, (258, 260): 1.0, (257, 259): 1.0, (256, 258): 1.0, (256, 257): 1.0, (254, 262): 1.0, (264, 285): 1.0, (263, 264): 1.0, (262, 264): 1.0, (261, 262): 1.0, (261, 263): 1.0, (253, 265): 1.0, (254, 267): 1.0, (261, 268): 1.0, (267, 268): 1.0, (266, 267): 1.0, (265, 266): 1.0, (270, 276): 1.0, (255, 271): 1.0, (259, 272): 1.0, (271, 272): 1.0, (270, 286): 1.0, (269, 270): 1.0, (269, 271): 1.0, (263, 273): 1.0, (269, 274): 1.0, (274, 276): 1.0, (274, 275): 1.0, (275, 280): 1.0, (273, 276): 1.0, (273, 281): 1.0, (268, 278): 1.0, (265, 279): 1.0, (280, 281): 1.0, (278, 279): 1.0, (278, 281): 1.0, (277, 279): 1.0, (277, 280): 1.0, (257, 282): 1.0, (266, 283): 1.0, (272, 287): 1.0, (286, 287): 1.0, (285, 286): 1.0, (284, 285): 1.0, (283, 284): 1.0, (282, 287): 1.0, (282, 283): 1.0, (288, 292): 1.0, (288, 289): 1.0, (289, 313): 1.0, (290, 320): 1.0, (291, 311): 1.0, (291, 296): 1.0, (288, 294): 1.0, (295, 296): 1.0, (294, 296): 1.0, (293, 295): 1.0, (292, 294): 1.0, (292, 293): 1.0, (290, 298): 1.0, (300, 321): 1.0, (299, 300): 1.0, (298, 300): 1.0, (297, 298): 1.0, (297, 299): 1.0, (289, 301): 1.0, (290, 303): 1.0, (297, 304): 1.0, (303, 304): 1.0, (302, 303): 1.0, (301, 302): 1.0, (306, 312): 1.0, (291, 307): 1.0, (295, 308): 1.0, (307, 308): 1.0, (306, 322): 1.0, (305, 306): 1.0, (305, 307): 1.0, (299, 309): 1.0, (305, 310): 1.0, (310, 312): 1.0, (310, 311): 1.0, (311, 316): 1.0, (309, 312): 1.0, (309, 317): 1.0, (304, 314): 1.0, (301, 315): 1.0, (316, 317): 1.0, (314, 315): 1.0, (314, 317): 1.0, (313, 315): 1.0, (313, 316): 1.0, (293, 318): 1.0, (302, 319): 1.0, (308, 323): 1.0, (322, 323): 1.0, (321, 322): 1.0, (320, 321): 1.0, (319, 320): 1.0, (318, 323): 1.0, (318, 319): 1.0, (324, 328): 1.0, (324, 325): 1.0, (325, 349): 1.0, (326, 356): 1.0, (327, 347): 1.0, (327, 332): 1.0, (324, 330): 1.0, (331, 332): 1.0, (330, 332): 1.0, (329, 331): 1.0, (328, 330): 1.0, (328, 329): 1.0, (326, 334): 1.0, (336, 357): 1.0, (335, 336): 1.0, (334, 336): 1.0, (333, 334): 1.0, (333, 335): 1.0, (325, 337): 1.0, (326, 339): 1.0, (333, 340): 1.0, (339, 340): 1.0, (338, 339): 1.0, (337, 338): 1.0, (342, 348): 1.0, (327, 343): 1.0, (331, 344): 1.0, (343, 344): 1.0, (342, 358): 1.0, (341, 342): 1.0, (341, 343): 1.0, (335, 345): 1.0, (341, 346): 1.0, (346, 348): 1.0, (346, 347): 1.0, (347, 352): 1.0, (345, 348): 1.0, (345, 353): 1.0, (340, 350): 1.0, (337, 351): 1.0, (352, 353): 1.0, (350, 351): 1.0, (350, 353): 1.0, (349, 351): 1.0, (349, 352): 1.0, (329, 354): 1.0, (338, 355): 1.0, (344, 359): 1.0, (358, 359): 1.0, (357, 358): 1.0, (356, 357): 1.0, (355, 356): 1.0, (354, 359): 1.0, (354, 355): 1.0, (360, 364): 1.0, (360, 361): 1.0, (361, 385): 1.0, (362, 392): 1.0, (363, 383): 1.0, (363, 368): 1.0, (360, 366): 1.0, (367, 368): 1.0, (366, 368): 1.0, (365, 367): 1.0, (364, 366): 1.0, (364, 365): 1.0, (362, 370): 1.0, (372, 393): 1.0, (371, 372): 1.0, (370, 372): 1.0, (369, 370): 1.0, (369, 371): 1.0, (361, 373): 1.0, (362, 375): 1.0, (369, 376): 1.0, (375, 376): 1.0, (374, 375): 1.0, (373, 374): 1.0, (378, 384): 1.0, (363, 379): 1.0, (367, 380): 1.0, (379, 380): 1.0, (378, 394): 1.0, (377, 378): 1.0, (377, 379): 1.0, (371, 381): 1.0, (377, 382): 1.0, (382, 384): 1.0, (382, 383): 1.0, (383, 388): 1.0, (381, 384): 1.0, (381, 389): 1.0, (376, 386): 1.0, (373, 387): 1.0, (388, 389): 1.0, (386, 387): 1.0, (386, 389): 1.0, (385, 387): 1.0, (385, 388): 1.0, (365, 390): 1.0, (374, 391): 1.0, (380, 395): 1.0, (394, 395): 1.0, (393, 394): 1.0, (392, 393): 1.0, (391, 392): 1.0, (390, 395): 1.0, (390, 391): 1.0, (396, 400): 1.0, (396, 397): 1.0, (397, 421): 1.0, (398, 428): 1.0, (399, 419): 1.0, (399, 404): 1.0, (396, 402): 1.0, (403, 404): 1.0, (402, 404): 1.0, (401, 403): 1.0, (400, 402): 1.0, (400, 401): 1.0, (398, 406): 1.0, (408, 429): 1.0, (407, 408): 1.0, (406, 408): 1.0, (405, 406): 1.0, (405, 407): 1.0, (397, 409): 1.0, (398, 411): 1.0, (405, 412): 1.0, (411, 412): 1.0, (410, 411): 1.0, (409, 410): 1.0, (414, 420): 1.0, (399, 415): 1.0, (403, 416): 1.0, (415, 416): 1.0, (414, 430): 1.0, (413, 414): 1.0, (413, 415): 1.0, (407, 417): 1.0, (413, 418): 1.0, (418, 420): 1.0, (418, 419): 1.0, (419, 424): 1.0, (417, 420): 1.0, (417, 425): 1.0, (412, 422): 1.0, (409, 423): 1.0, (424, 425): 1.0, (422, 423): 1.0, (422, 425): 1.0, (421, 423): 1.0, (421, 424): 1.0, (401, 426): 1.0, (410, 427): 1.0, (416, 431): 1.0, (430, 431): 1.0, (429, 430): 1.0, (428, 429): 1.0, (427, 428): 1.0, (426, 431): 1.0, (426, 427): 1.0}
me_cube.attributes.new('crease_edge', 'FLOAT', 'EDGE').data.foreach_set('value', [_k.get((min(e.vertices), max(e.vertices)), 0.0) for e in me_cube.edges])
me_cube.materials.append(mat_rockpile)
me_cube.use_remesh_preserve_volume = False
me_cube.use_remesh_preserve_attributes = False
me_cube.use_mirror_vertex_groups = False
me_cube.update()

# ---- objects
ob_cube = bpy.data.objects.new('Cube', me_cube)

# ---- transforms, parenting, visibility, modifiers, constraints
ob_cube.location = (-1.916, -1.495, -1.814e-08)
ob_cube.scale = (0.4015, 0.4015, 0.4015)
ob_cube.lineart.crease_threshold = 0.0
_m = ob_cube.modifiers.new('Bevel', 'BEVEL')
_m.width = 0.012
_m.width_pct = 0.012
_m.segments = 3
_m.limit_method = 'WEIGHT'
_m.use_clamp_overlap = False
_m.profile = 0.7
_m.spread = 0.0
_m = ob_cube.modifiers.new('Auto Smooth', 'NODES')
_m.node_group = ng_auto_smooth
_gi = [s.identifier for s in ng_auto_smooth.interface.items_tree if s.item_type == 'SOCKET' and s.in_out == 'INPUT']
_m[_gi[1]] = 1.047  # Angle

# ---- collection membership
col_collection_1.objects.link(ob_cube)

# ---- scene / render settings (as saved in the file)
scene.frame_start = 1; scene.frame_end = 250; scene.frame_set(1)
scene.render.engine = 'CYCLES'
scene.render.resolution_percentage = 50
scene.render.dither_intensity = 0.0
scene.cycles.use_denoising = False
scene.cycles.samples = 128
scene.cycles.sampling_pattern = 'TABULATED_SOBOL'
scene.cycles.light_sampling_threshold = 0.0
scene.cycles.use_adaptive_sampling = False
scene.cycles.use_light_tree = False
scene.cycles.blur_glossy = 0.0
scene.cycles.sample_clamp_indirect = 0.0
scene.view_settings.view_transform = 'Standard'
bpy.context.view_layer.update()

# ---- added for rendering (the .blend has no active camera and no usable light): camera, sun
cam_auto = bpy.data.cameras.new('AutoCamera')
cam_auto.lens = 50.0
cam_auto.sensor_width = 36.0
cam_auto.clip_end = 1000.0
ob_auto_camera = bpy.data.objects.new('AutoCamera', cam_auto)
scene.collection.objects.link(ob_auto_camera)
ob_auto_camera.location = (6.88773, -8.64902, 5.3094)
ob_auto_camera.rotation_euler = (1.09748, -7.21219e-08, 0.694738)
scene.camera = ob_auto_camera
light_auto_sun = bpy.data.lights.new('AutoSun', 'SUN')
light_auto_sun.energy = 3.0
light_auto_sun.angle = 0.0523599
ob_auto_sun = bpy.data.objects.new('AutoSun', light_auto_sun)
scene.collection.objects.link(ob_auto_sun)
ob_auto_sun.rotation_euler = (0.872665, 0.174533, 0.523599)
bpy.context.view_layer.update()
